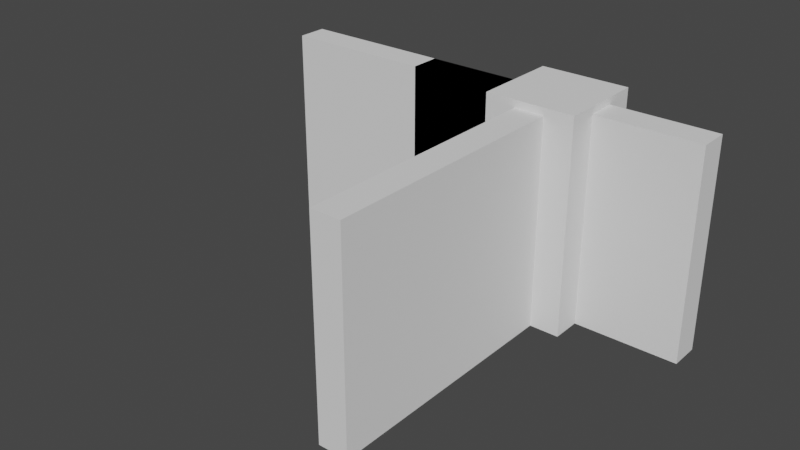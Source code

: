 # Source: BasicWalls.blend  (saved by Blender 2.82.7; exported with 4.5.12 LTS)
import bpy
from mathutils import Matrix  # noqa: F401  (used for matrix-valued properties, if any)

bpy.ops.wm.read_factory_settings(use_empty=True)
scene = bpy.context.scene
scene.name = 'Scene'

# ---- world
world_world = bpy.data.worlds.new('World'); scene.world = world_world
world_world.use_nodes = True; world_world.node_tree.nodes.clear()
_N = world_world.node_tree.nodes; _L = world_world.node_tree.links
n0 = _N.new('ShaderNodeOutputWorld'); n0.name = 'World Output'; n0.location = (300, 300)
n1 = _N.new('ShaderNodeBackground'); n1.name = 'Background'; n1.location = (10, 300)
n1.inputs[0].default_value = (0.05088, 0.05088, 0.05088, 1.0)
_L.new(n1.outputs[0], n0.inputs[0])
n0.is_active_output = True
world_world.color = (0.05088, 0.05088, 0.05088)
world_world.use_sun_shadow = False
world_world.sun_shadow_jitter_overblur = 0.0

# ---- meshes
me_cube_001 = bpy.data.meshes.new('Cube.001')
me_cube_001.from_pydata([(0.1, 0.1, 1.4), (0.1, 0.1, 0.0), (-2.0, 0.1, 1.4), (-2.0, 0.1, 0.0), (-2.0, -0.1, 1.4), (-2.0, -0.1, 0.0), (-0.1, -0.1, 0.0), (-0.1, -0.1, 1.4), (0.1, -2.0, 1.4), (0.1, -2.0, 0.0), (-0.1, -2.0, 0.0), (-0.1, -2.0, 1.4)], [], [(3, 1, 6, 5), (7, 6, 10, 11), (5, 4, 2, 3), (0, 2, 4, 7), (3, 2, 0, 1), (9, 8, 11, 10), (6, 7, 4, 5), (7, 11, 8, 0), (6, 1, 9, 10), (1, 0, 8, 9)])
_uv = me_cube_001.uv_layers.new(name='UVMap')
_uv.uv.foreach_set('vector', [0.908, 0.6938, 0.005864, 0.6938, 0.09178, 0.6078, 0.908, 0.6078, 0.09178, 0.6078, 0.09178, 0.006444, 0.908, 0.006444, 0.908, 0.6078, 0.9939, 0.006444, 0.9939, 0.6078, 0.908, 0.6078, 0.908, 0.006444, 0.908, 0.6938, 0.005864, 0.6938, 0.005864, 0.6078, 0.822, 0.6078, 0.908, 0.006444, 0.908, 0.6078, 0.005864, 0.6078, 0.005864, 0.006444, 0.9939, 0.006444, 0.9939, 0.6078, 0.908, 0.6078, 0.908, 0.006444, 0.822, 0.006444, 0.822, 0.6078, 0.005864, 0.6078, 0.005864, 0.006444, 0.09178, 0.6078, 0.908, 0.6078, 0.908, 0.6938, 0.005864, 0.6938, 0.822, 0.6078, 0.908, 0.6938, 0.005864, 0.6938, 0.005863, 0.6078, 0.908, 0.006444, 0.908, 0.6078, 0.005864, 0.6078, 0.005864, 0.006445])
me_cube_001.materials.append(None)
me_cube_001.use_remesh_preserve_volume = False
me_cube_001.use_remesh_preserve_attributes = False
me_cube_001.use_mirror_vertex_groups = False
me_cube_001.update()
me_cube = bpy.data.meshes.new('Cube')
me_cube.from_pydata([(1.0, 0.1, 1.4), (1.0, 0.1, 0.0), (1.0, -0.1, 1.4), (1.0, -0.1, 0.0), (-1.0, 0.1, 1.4), (-1.0, 0.1, 0.0), (-1.0, -0.1, 1.4), (-1.0, -0.1, 0.0)], [], [(0, 4, 6, 2), (3, 2, 6, 7), (7, 6, 4, 5), (5, 1, 3, 7), (1, 0, 2, 3), (5, 4, 0, 1)])
_uv = me_cube.uv_layers.new(name='UVMap')
_uv.uv.foreach_set('vector', [0.9916, 0.7445, 0.132, 0.7445, 0.132, 0.6218, 0.9916, 0.6218, 0.9916, 0.007802, 0.9916, 0.6218, 0.132, 0.6218, 0.132, 0.007802, 0.132, 0.007802, 0.132, 0.6218, 0.009231, 0.6218, 0.009231, 0.007802, 0.9916, 0.7445, 0.132, 0.7445, 0.132, 0.6218, 0.9916, 0.6218, 0.132, 0.007802, 0.132, 0.6218, 0.009231, 0.6218, 0.009231, 0.007802, 0.9916, 0.007802, 0.9916, 0.6218, 0.132, 0.6218, 0.132, 0.007802])
me_cube.materials.append(None)
me_cube.use_remesh_preserve_volume = False
me_cube.use_remesh_preserve_attributes = False
me_cube.use_mirror_vertex_groups = False
me_cube.update()
me_cube_004 = bpy.data.meshes.new('Cube.004')
me_cube_004.from_pydata([(-0.3, -0.3, 0.0), (-0.3, -0.3, 1.45), (-0.3, 0.3, 0.0), (-0.3, 0.3, 1.45), (0.3, -0.3, 0.0), (0.3, -0.3, 1.45), (0.3, 0.3, 0.0), (0.3, 0.3, 1.45)], [], [(0, 1, 3, 2), (2, 3, 7, 6), (6, 7, 5, 4), (4, 5, 1, 0), (2, 6, 4, 0), (7, 3, 1, 5)])
_uv = me_cube_004.uv_layers.new(name='UVMap')
_uv.uv.foreach_set('vector', [0.2969, 0.00558, 0.2969, 0.7061, 0.007016, 0.7061, 0.007016, 0.00558, 0.2969, 0.00558, 0.2969, 0.7061, 0.007016, 0.7061, 0.007016, 0.00558, 0.2969, 0.00558, 0.2969, 0.7061, 0.007016, 0.7061, 0.007016, 0.00558, 0.2969, 0.00558, 0.2969, 0.7061, 0.007016, 0.7061, 0.007016, 0.00558, 0.007016, 0.7061, 0.2969, 0.7061, 0.2969, 0.996, 0.007016, 0.996, 0.2969, 0.996, 0.007016, 0.996, 0.007016, 0.7061, 0.2969, 0.7061])
me_cube_004.materials.append(None)
me_cube_004.use_remesh_fix_poles = True
me_cube_004.use_remesh_preserve_attributes = False
me_cube_004.use_mirror_vertex_groups = False
me_cube_004.update()

# ---- objects
ob_wallcorner = bpy.data.objects.new('WallCorner', me_cube_001)
ob_wall = bpy.data.objects.new('Wall', me_cube)
ob_column = bpy.data.objects.new('Column', me_cube_004)

# ---- transforms, parenting, visibility, modifiers, constraints
ob_wallcorner.location = (0.0, 0.0, 0.0)
ob_wallcorner.lock_rotations_4d = False
ob_wallcorner.empty_display_type = 'ARROWS'
ob_wallcorner.lineart.crease_threshold = 0.0
ob_wall.location = (0.0, 0.0, 0.0)
ob_wall.lock_rotations_4d = False
ob_wall.empty_display_type = 'ARROWS'
ob_wall.lineart.crease_threshold = 0.0
ob_column.location = (0.0, 0.0, 0.0)
ob_column.lineart.crease_threshold = 0.0

# ---- collection membership
scene.collection.objects.link(ob_wallcorner)
scene.collection.objects.link(ob_wall)
scene.collection.objects.link(ob_column)

# ---- scene / render settings (as saved in the file)
scene.frame_start = 1; scene.frame_end = 250; scene.frame_set(25)
scene.render.engine = 'BLENDER_EEVEE_NEXT'
scene.cycles.use_denoising = False
scene.cycles.samples = 128
scene.cycles.sampling_pattern = 'TABULATED_SOBOL'
scene.cycles.use_adaptive_sampling = False
scene.cycles.use_light_tree = False
scene.view_settings.view_transform = 'Filmic'
bpy.context.view_layer.update()

# ---- added for rendering (the .blend has no active camera and no usable light): camera, sun
cam_auto = bpy.data.cameras.new('AutoCamera')
cam_auto.lens = 50.0
cam_auto.sensor_width = 36.0
cam_auto.clip_end = 1000.0
ob_auto_camera = bpy.data.objects.new('AutoCamera', cam_auto)
scene.collection.objects.link(ob_auto_camera)
ob_auto_camera.location = (3.24602, -5.34522, 3.72181)
ob_auto_camera.rotation_euler = (1.09748, -7.21219e-08, 0.694738)
scene.camera = ob_auto_camera
light_auto_sun = bpy.data.lights.new('AutoSun', 'SUN')
light_auto_sun.energy = 3.0
light_auto_sun.angle = 0.0523599
ob_auto_sun = bpy.data.objects.new('AutoSun', light_auto_sun)
scene.collection.objects.link(ob_auto_sun)
ob_auto_sun.rotation_euler = (0.872665, 0.174533, 0.523599)
bpy.context.view_layer.update()
